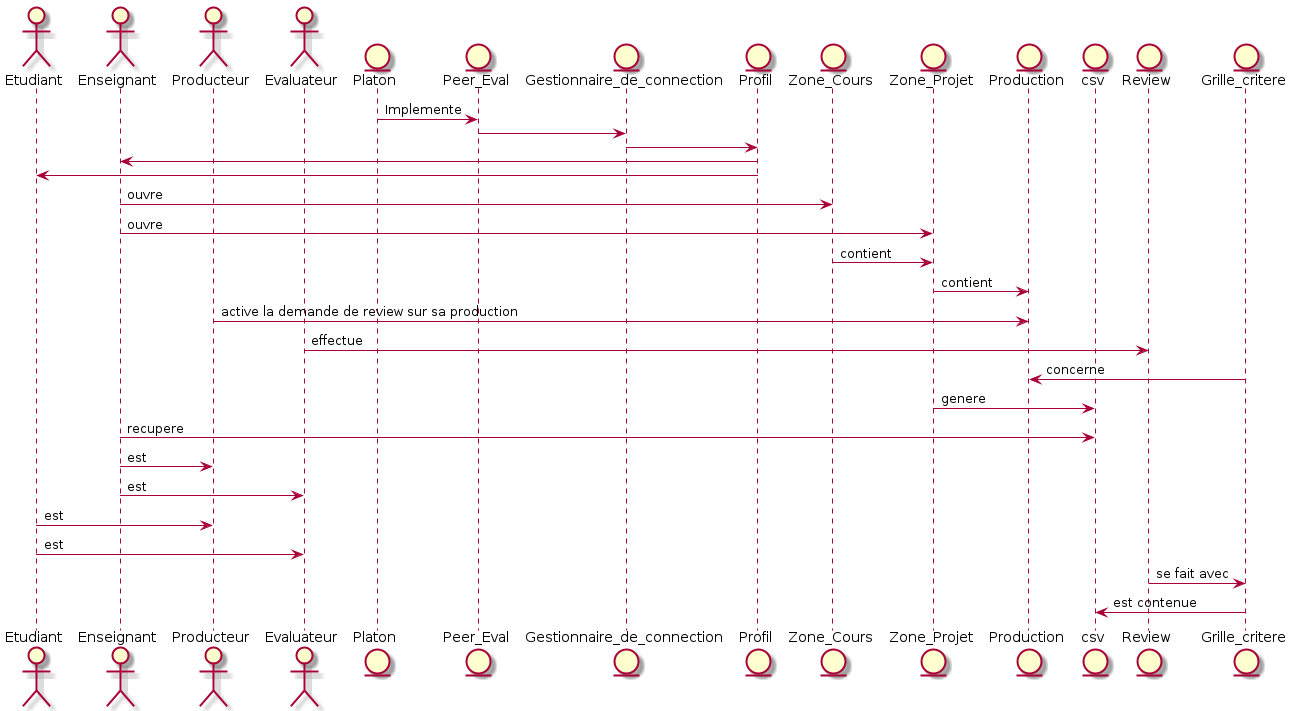

The diagram above was rendered by PlantUML. Its source (embedded in the PNG):
@startuml

actor Etudiant
actor Enseignant

actor Producteur
actor Evaluateur

entity Platon
entity Peer_Eval

entity Gestionnaire_de_connection
entity Profil


entity Zone_Cours
entity Zone_Projet

entity Production

entity csv

entity Review

entity Grille_critere

Platon -> Peer_Eval : Implemente
Peer_Eval -> Gestionnaire_de_connection
Gestionnaire_de_connection -> Profil
Profil -> Enseignant
Profil -> Etudiant
Enseignant -> Zone_Cours : ouvre
Enseignant -> Zone_Projet : ouvre
Zone_Cours -> Zone_Projet : contient 
Zone_Projet -> Production : contient
Producteur -> Production : active la demande de review sur sa production
Evaluateur -> Review : effectue
Grille_critere -> Production : concerne
Zone_Projet -> csv : genere
Enseignant -> csv : recupere

Enseignant -> Producteur : est
Enseignant -> Evaluateur : est

Etudiant -> Producteur : est
Etudiant -> Evaluateur : est
Review -> Grille_critere : se fait avec
csv <- Grille_critere : est contenue


@enduml